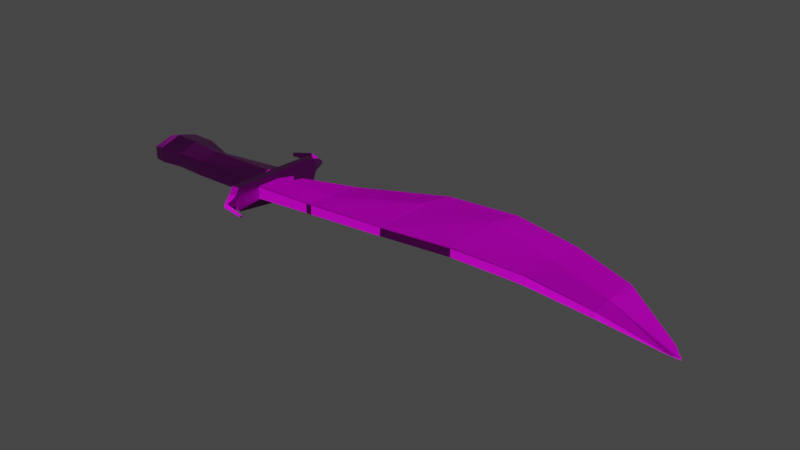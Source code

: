 # Source: primercuchillo.blend  (saved by Blender 2.83.19; exported with 4.5.12 LTS)
import bpy
from mathutils import Matrix  # noqa: F401  (used for matrix-valued properties, if any)

bpy.ops.wm.read_factory_settings(use_empty=True)
scene = bpy.context.scene
scene.name = 'Scene'

# ---- collections
col_collection = bpy.data.collections.new('Collection'); scene.collection.children.link(col_collection)

# ---- images (referenced by path relative to the original .blend; pixels are not part of the script)
import os
ASSET_DIR = os.environ.get("B2B_ASSET_DIR", "")  # directory of the original .blend (textures are referenced by path, not embedded)
HERE = os.path.dirname(os.path.abspath(__file__))  # packed textures are extracted next to this script under _unpacked/

def load_image(name, relpath, width, height, colorspace="sRGB"):
    """Load a texture the original file referenced (path relative to the .blend, or extracted next to this script)."""
    p = next((c for c in (os.path.join(HERE, relpath), os.path.join(ASSET_DIR, relpath)) if relpath and os.path.exists(c)), "")
    if p:
        img = bpy.data.images.load(p, check_existing=True)
        img.name = name
    else:  # same state as the original file: an image datablock whose file is absent (Cycles renders it pink)
        img = bpy.data.images.new(name, width, height)
        img.source = "FILE"
        img.filepath = "//" + (relpath or name)
    img.colorspace_settings.name = colorspace
    return img
img_primercuchillo_primerhoja_normal_png = load_image('primercuchillo_primerhoja_Normal.png', 'textura/primercuchillo_primerhoja_Normal.png', 1024, 1024, 'Non-Color')
img_primercuchillo_primerhoja_height_png = load_image('primercuchillo_primerhoja_Height.png', 'textura/primercuchillo_primerhoja_Height.png', 1024, 1024, 'sRGB')
img_primercuchillo_primerhoja_basecolor_png = load_image('primercuchillo_primerhoja_BaseColor.png', 'textura/primercuchillo_primerhoja_BaseColor.png', 1024, 1024, 'sRGB')
img_primercuchillo_primerhoja_roughness_png = load_image('primercuchillo_primerhoja_Roughness.png', 'textura/primercuchillo_primerhoja_Roughness.png', 1024, 1024, 'Linear Rec.709')
img_primercuchillo_primerhoja_metallic_png = load_image('primercuchillo_primerhoja_Metallic.png', 'textura/primercuchillo_primerhoja_Metallic.png', 1024, 1024, 'sRGB')

# ---- materials (node trees are filled in below, after node groups)
mat_material_001 = bpy.data.materials.new('Material.001')
mat_material_001.use_transparent_shadow = False

# ---- material node trees
mat_material_001.use_nodes = True; mat_material_001.node_tree.nodes.clear()
_N = mat_material_001.node_tree.nodes; _L = mat_material_001.node_tree.links
n0 = _N.new('ShaderNodeBsdfPrincipled'); n0.name = 'Principled BSDF'; n0.location = (10, 300)
n0.distribution = 'GGX'
n0.subsurface_method = 'BURLEY'
n0.inputs[3].default_value = 1.45
n0.inputs[27].default_value = (0.0, 0.0, 0.0, 1.0)
n0.inputs[28].default_value = 1.0
n1 = _N.new('ShaderNodeOutputMaterial'); n1.name = 'Material Output'; n1.location = (300, 300)
n2 = _N.new('ShaderNodeNormalMap'); n2.name = 'Normal Map'; n2.location = (-208, -180)
n2.inputs[0].default_value = 4.3
n3 = _N.new('ShaderNodeTexImage'); n3.name = 'Image Texture.003'; n3.location = (-603, -265)
n3.image = img_primercuchillo_primerhoja_normal_png
n4 = _N.new('ShaderNodeTexImage'); n4.name = 'Image Texture.001'; n4.location = (-1049, 420)
n4.image = img_primercuchillo_primerhoja_height_png
n5 = _N.new('ShaderNodeTexImage'); n5.name = 'Image Texture'; n5.location = (-681, 426)
n5.image = img_primercuchillo_primerhoja_basecolor_png
n6 = _N.new('ShaderNodeTexImage'); n6.name = 'Image Texture.004'; n6.location = (-797, 94)
n6.image = img_primercuchillo_primerhoja_roughness_png
n6.interpolation = 'Cubic'
n7 = _N.new('ShaderNodeTexImage'); n7.name = 'Image Texture.002'; n7.location = (-510, 139)
n7.image = img_primercuchillo_primerhoja_metallic_png
_L.new(n0.outputs[0], n1.inputs[0])
_L.new(n5.outputs[0], n0.inputs[0])
_L.new(n4.outputs[0], n0.inputs[13])
_L.new(n7.outputs[0], n0.inputs[1])
_L.new(n2.outputs[0], n0.inputs[5])
_L.new(n3.outputs[0], n2.inputs[1])
_L.new(n6.outputs[0], n0.inputs[2])
n1.is_active_output = True

# ---- world
world_world = bpy.data.worlds.new('World'); scene.world = world_world
world_world.use_nodes = True; world_world.node_tree.nodes.clear()
_N = world_world.node_tree.nodes; _L = world_world.node_tree.links
n0 = _N.new('ShaderNodeOutputWorld'); n0.name = 'World Output'; n0.location = (300, 300)
n1 = _N.new('ShaderNodeBackground'); n1.name = 'Background'; n1.location = (10, 300)
n1.inputs[0].default_value = (0.05088, 0.05088, 0.05088, 1.0)
_L.new(n1.outputs[0], n0.inputs[0])
n0.is_active_output = True
world_world.color = (0.05088, 0.05088, 0.05088)
world_world.use_sun_shadow = False
world_world.sun_shadow_jitter_overblur = 0.0

# ---- meshes
me_cube_001 = bpy.data.meshes.new('Cube.001')
me_cube_001.from_pydata([(1.999, -0.6828, -0.8832), (2.058, -0.8723, -0.8726), (2.067, -0.8704, -0.8796), (1.999, -0.6828, -0.8832), (2.067, -0.8704, -0.8849), (1.994, -0.7535, -0.8993), (1.993, -0.8685, -0.8764), (2.012, -0.8692, -0.8767), (1.993, -0.858, -0.8761), (2.012, -0.8692, -0.8833), (1.993, -0.8685, -0.8835), (1.993, -0.8574, -0.884), (-0.9477, -0.363, -0.7776), (-1.0, -0.3948, -0.7814), (-0.9476, -0.3717, -0.7658), (-1.0, -0.3948, -0.9379), (-0.9477, -0.363, -0.9427), (-0.9476, -0.3717, -0.9545), (-1.0, -0.8979, -0.7814), (-0.9477, -0.9073, -0.7767), (-0.9476, -0.8986, -0.7649), (-0.9476, -0.8986, -0.9534), (-0.9477, -0.9073, -0.9416), (-1.0, -0.8979, -0.9379), (1.278, -0.1366, -0.9453), (1.255, -0.1129, -0.9452), (1.257, 0.3456, -0.9025), (1.275, 0.3357, -0.9024), (0.5286, 0.00652, -0.9392), (0.5059, -0.01729, -0.9397), (0.511, 0.4362, -0.9042), (0.5286, 0.4446, -0.9041), (-0.2626, -0.3842, -0.9436), (-0.2626, -0.3735, -0.9339), (-0.2076, -0.3471, -0.902), (-0.2048, -0.5908, -0.9243), (1.28, -0.5973, -0.8289), (1.257, -0.5948, -0.8291), (1.257, -0.606, -0.8341), (1.279, -0.6088, -0.834), (0.5165, -0.7391, -0.8084), (0.4941, -0.7439, -0.8086), (0.494, -0.7552, -0.8147), (0.5164, -0.7503, -0.8146), (-0.2626, -0.8946, -0.7668), (-0.2626, -0.9053, -0.7769), (-0.205, -0.9152, -0.7783), (-0.2045, -0.9032, -0.7682), (-0.2626, -0.9053, -0.913), (-0.2626, -0.8947, -0.9258), (-0.2044, -0.9032, -0.9265), (-0.205, -0.9152, -0.9136), (0.494, -0.7552, -0.9126), (0.494, -0.7439, -0.9192), (0.5165, -0.739, -0.9197), (0.5164, -0.7503, -0.9131), (1.257, -0.606, -0.9352), (1.257, -0.5948, -0.9404), (1.28, -0.5973, -0.9407), (1.279, -0.6088, -0.9355), (-0.2626, -0.3842, -0.775), (-0.2044, -0.6245, -0.7758), (-0.2076, -0.3471, -0.8663), (-0.2626, -0.3735, -0.7874), (0.5059, -0.023, -0.8104), (0.5286, -0.01005, -0.8127), (0.5286, 0.4446, -0.895), (0.511, 0.4362, -0.8948), (1.257, -0.1367, -0.8262), (1.28, -0.1612, -0.8265), (1.275, 0.3357, -0.8946), (1.257, 0.3456, -0.8946), (0.09185, -0.04974, -0.9117), (0.1063, -0.03342, -0.9103), (0.111, -0.4904, -0.9362), (0.08852, -0.5053, -0.9322), (0.08374, -0.8382, -0.8092), (0.1127, -0.8296, -0.8103), (0.1129, -0.8182, -0.8025), (0.08337, -0.8265, -0.8012), (0.1129, -0.8182, -0.9298), (0.1127, -0.8296, -0.9217), (0.08374, -0.8382, -0.9209), (0.08326, -0.8265, -0.929), (0.1063, -0.02319, -0.8951), (0.09185, -0.03772, -0.8951), (0.08842, -0.5306, -0.8103), (0.111, -0.5071, -0.813), (1.647, -0.6981, -0.9196), (1.647, -0.7228, -0.9161), (1.625, -0.7178, -0.9167), (1.625, -0.6928, -0.9202), (1.642, -0.006163, -0.8929), (1.63, 0.01283, -0.8929), (1.625, -0.4708, -0.8165), (1.647, -0.4862, -0.816), (1.625, -0.4543, -0.9262), (1.63, 0.01283, -0.9012), (1.642, -0.006163, -0.9011), (1.647, -0.4702, -0.9255), (1.625, -0.7178, -0.8438), (1.647, -0.7228, -0.8439), (1.648, -0.7115, -0.8405), (1.625, -0.7061, -0.8405), (0.8908, 0.06699, -0.9387), (0.8909, 0.5327, -0.9033), (0.8847, -0.6228, -0.8136), (0.8847, -0.634, -0.8216), (0.8847, -0.6228, -0.928), (0.8847, -0.634, -0.9195), (0.8908, 0.05042, -0.7916), (0.8909, 0.5327, -0.8948), (-0.253, -0.639, -0.6986), (-0.2134, -0.6258, -0.7068), (-0.9476, -0.6305, -1.013), (-1.0, -0.6418, -0.9862), (2.028, -0.8696, -0.8742), (2.029, -0.8723, -0.8783), (-0.9476, -0.6305, -0.6899), (-1.0, -0.6418, -0.7178), (2.03, -0.8723, -0.8842), (-0.2626, -0.6416, -1.031), (-0.2626, -0.6416, -0.7003), (-0.2138, -0.6385, -1.066), (-0.2529, -0.645, -1.058), (-0.642, -0.5162, -0.9469), (-0.642, -0.5104, -0.9364), (-0.642, -0.8706, -0.7682), (-0.642, -0.8764, -0.7789), (-0.642, -0.8969, -0.9378), (-0.642, -0.9028, -0.9258), (-0.642, -0.5162, -0.7725), (-0.642, -0.5104, -0.7843), (-0.642, -0.6714, -0.6991), (-0.642, -0.6714, -1.018), (-0.8195, -0.3733, -0.9484), (-0.8195, -0.8747, -0.7688), (-0.8195, -0.8835, -0.9318), (-0.8195, -0.3645, -0.7828), (-0.8195, -0.6207, -1.012), (-0.8195, -0.3645, -0.9375), (-0.8195, -0.8835, -0.7798), (-0.8195, -0.8747, -0.9434), (-0.8195, -0.3733, -0.7713), (-0.8195, -0.6207, -0.6986), (-0.2141, -0.04493, -1.049), (-0.2163, 0.01624, -0.9125), (-0.2134, -0.04109, -1.037), (-0.2529, -0.002723, -1.001), (-0.2529, -0.05836, -1.05), (-0.2541, -0.05369, -1.036), (-0.2136, -1.191, -0.6945), (-0.2136, -1.242, -0.7729), (-0.2124, -1.195, -0.7039), (-0.2529, -1.255, -0.7713), (-0.2529, -1.204, -0.6916), (-0.2542, -1.207, -0.701), (-0.253, -1.204, -0.978), (-0.253, -1.255, -0.8911), (-0.2543, -1.207, -0.9647), (-0.2135, -1.242, -0.892), (-0.2135, -1.192, -0.98), (-0.2122, -1.194, -0.9656), (-0.2529, -0.03149, -0.725), (-0.2529, 0.01543, -0.7759), (-0.2541, -0.02891, -0.7346), (-0.2174, 0.02139, -0.8394), (-0.2187, -0.02155, -0.7272), (-0.2178, -0.0168, -0.7453), (-0.1652, -0.2773, -0.8836), (-0.1479, -0.6064, -0.7824), (-0.167, -0.2817, -0.8932), (-0.141, -0.5722, -0.926), (-0.2064, -0.3763, -0.8318), (-0.2063, -0.3871, -0.9127), (-0.1479, -0.3502, -0.8342), (-0.1508, -0.341, -0.9148), (-0.1804, -0.4299, -0.9481), (-0.1755, -0.4284, -0.8652), (-0.2087, -1.424, -0.8168), (-0.1953, -1.404, -0.7991), (-0.1952, -1.404, -0.8656), (-0.2087, -1.424, -0.8444), (-0.0731, -1.477, -0.8251), (-0.06663, -1.467, -0.8173), (-0.06661, -1.467, -0.8465), (-0.0731, -1.477, -0.8372), (-0.2572, 0.1618, -0.945), (-0.2471, 0.198, -0.9005), (-0.2483, 0.1989, -0.8635), (-0.2601, 0.1683, -0.8314), (-0.3476, 0.2648, -0.9668), (-0.3519, 0.3065, -0.9223), (-0.353, 0.3052, -0.8854), (-0.3517, 0.2648, -0.8533), (-0.4752, 0.2282, -0.9585), (-0.4769, 0.2455, -0.94), (-0.4774, 0.245, -0.9246), (-0.4769, 0.2282, -0.9113)], [], [(134, 121, 49, 129), (144, 118, 20, 136), (10, 6, 101, 89), (28, 104, 108, 54), (120, 117, 7, 9), (115, 119, 13, 15), (24, 96, 91, 58), (27, 70, 93, 97), (137, 141, 19, 22), (172, 35, 174, 177, 176), (73, 84, 67, 30), (1, 95, 102, 8, 116), (90, 100, 39, 59), (109, 107, 43, 55), (52, 42, 77, 81), (82, 76, 46, 51), (110, 65, 40, 106), (86, 170, 61, 47, 79), (64, 87, 78, 41), (74, 29, 53, 80), (35, 172, 75, 83, 50), (126, 132, 63, 33), (99, 5, 11, 88), (105, 111, 71, 26), (0, 1, 2), (3, 4, 5), (6, 7, 8), (9, 10, 11), (12, 13, 14), (15, 16, 17), (18, 19, 20), (21, 22, 23), (24, 25, 26, 27), (28, 29, 30, 31), (47, 61, 113, 151, 153), (36, 37, 38, 39), (40, 41, 42, 43), (35, 123, 145, 147), (52, 53, 54, 55), (56, 57, 58, 59), (60, 122, 112, 163, 165, 63), (64, 65, 66, 67), (68, 69, 70, 71), (72, 73, 74, 75), (76, 77, 78, 79), (80, 81, 82, 83), (84, 85, 86, 87), (88, 89, 90, 91), (92, 93, 94, 95), (96, 97, 98, 99), (100, 101, 102, 103), (114, 21, 23, 115), (135, 17, 16, 140), (2, 4, 3, 0), (22, 19, 18, 23), (6, 10, 9, 7), (12, 16, 15, 13), (136, 20, 19, 141), (116, 8, 7, 117), (88, 11, 10, 89), (118, 14, 13, 119), (95, 1, 0, 92), (104, 25, 57, 108), (96, 24, 27, 97), (104, 28, 31, 105), (75, 172, 176, 171, 72), (103, 36, 39, 100), (106, 40, 43, 107), (79, 47, 46, 76), (129, 49, 48, 130), (80, 53, 52, 81), (108, 57, 56, 109), (131, 60, 63, 132), (87, 64, 67, 84), (110, 68, 71, 111), (66, 31, 30, 67), (70, 27, 26, 71), (11, 5, 4, 120, 9), (28, 54, 53, 29), (38, 56, 59, 39), (42, 52, 55, 43), (94, 69, 36, 103), (68, 37, 36, 69), (51, 46, 47, 153, 152, 160, 162, 50), (29, 74, 73, 30), (41, 78, 77, 42), (50, 83, 82, 51), (61, 170, 175, 178, 173), (64, 41, 40, 65), (76, 82, 81, 77), (24, 58, 57, 25), (84, 73, 72, 85), (58, 91, 90, 59), (69, 94, 93, 70), (5, 99, 98, 3), (8, 102, 101, 6), (86, 79, 78, 87), (100, 90, 89, 101), (92, 98, 97, 93), (74, 80, 83, 75), (98, 92, 0, 3), (65, 110, 111, 66), (54, 108, 109, 55), (37, 106, 107, 38), (25, 104, 105, 26), (31, 66, 111, 105), (99, 88, 91, 96), (56, 38, 107, 109), (94, 103, 102, 95), (121, 32, 150, 149, 124), (112, 155, 151, 113), (123, 161, 157, 124), (61, 173, 62, 168, 167, 113), (49, 121, 124, 157, 159), (68, 110, 106, 37), (45, 48, 49, 159, 158, 154, 156, 44), (112, 113, 167, 163), (33, 63, 165, 164, 148, 150, 32), (20, 118, 119, 18), (1, 116, 117, 2), (17, 114, 115, 15), (145, 123, 124, 149), (35, 50, 162, 161, 123), (23, 18, 119, 115), (4, 2, 117, 120), (143, 14, 118, 144), (125, 32, 121, 134), (122, 44, 156, 155, 112), (34, 174, 35, 147, 146, 166, 168, 62), (135, 125, 134, 139), (60, 131, 133, 122), (143, 131, 132, 138), (142, 129, 130, 137), (44, 127, 128, 45), (32, 125, 126, 33), (140, 138, 132, 126), (48, 45, 128, 130), (122, 133, 127, 44), (139, 134, 129, 142), (114, 139, 142, 21), (16, 12, 138, 140), (21, 142, 137, 22), (14, 143, 138, 12), (17, 135, 139, 114), (131, 143, 144, 133), (127, 136, 141, 128), (125, 135, 140, 126), (130, 128, 141, 137), (133, 144, 136, 127), (154, 158, 182, 179), (145, 146, 147), (148, 149, 150), (151, 152, 153), (154, 155, 156), (157, 158, 159), (160, 161, 162), (163, 164, 165), (166, 167, 168), (145, 149, 148, 146), (151, 155, 154, 152), (157, 161, 160, 158), (166, 164, 163, 167), (166, 146, 188, 189), (169, 175, 170, 86, 85), (171, 169, 85, 72), (174, 173, 178, 177), (169, 171, 176, 175), (34, 62, 173, 174), (177, 178, 175, 176), (180, 179, 183, 184), (158, 160, 181, 182), (152, 154, 179, 180), (160, 152, 180, 181), (183, 186, 185, 184), (181, 180, 184, 185), (182, 181, 185, 186), (179, 182, 186, 183), (187, 190, 194, 191), (164, 166, 189, 190), (148, 164, 190, 187), (146, 148, 187, 188), (193, 192, 196, 197), (190, 189, 193, 194), (189, 188, 192, 193), (188, 187, 191, 192), (197, 196, 195, 198), (192, 191, 195, 196), (191, 194, 198, 195), (194, 193, 197, 198)])
_uv = me_cube_001.uv_layers.new(name='UVMap')
_uv.uv.foreach_set('vector', [0.664, 0.7772, 0.6551, 0.6659, 0.7315, 0.6662, 0.732, 0.7774, 0.5036, 0.8292, 0.5008, 0.8667, 0.421, 0.8668, 0.428, 0.8292, 0.9821, 0.02164, 0.9842, 0.02172, 0.9883, 0.123, 0.967, 0.1222, 0.5737, 0.4461, 0.5578, 0.3396, 0.7615, 0.345, 0.7939, 0.4536, 0.9824, 0.0109, 0.9841, 0.01112, 0.9843, 0.0163, 0.9824, 0.01622, 0.05567, 0.7409, 0.135, 0.7409, 0.1163, 0.8133, 0.07002, 0.8133, 0.6199, 0.2273, 0.7158, 0.1272, 0.7862, 0.1285, 0.7559, 0.2291, 0.7888, 0.8887, 0.7911, 0.8888, 0.7944, 0.9894, 0.792, 0.9893, 0.04945, 0.7189, 0.004542, 0.7189, 0.003403, 0.6813, 0.05209, 0.6813, 0.741, 0.6454, 0.7462, 0.6642, 0.6862, 0.6636, 0.6984, 0.6561, 0.6729, 0.6471, 0.8013, 0.7988, 0.7969, 0.7956, 0.7986, 0.6659, 0.8013, 0.666, 0.421, 0.6633, 0.3043, 0.545, 0.3711, 0.5439, 0.4165, 0.6444, 0.4201, 0.6545, 0.9665, 0.1286, 0.988, 0.1294, 0.9858, 0.2307, 0.9558, 0.2295, 0.9563, 0.3453, 0.9851, 0.3464, 0.9842, 0.4547, 0.9551, 0.4535, 0.955, 0.4601, 0.9839, 0.4612, 0.9816, 0.5731, 0.9488, 0.5718, 0.9487, 0.5804, 0.9817, 0.5816, 0.9883, 0.6667, 0.9484, 0.6652, 0.1417, 0.3262, 0.1578, 0.2197, 0.373, 0.2123, 0.3407, 0.3209, 0.3092, 0.08796, 0.3301, 0.01831, 0.3351, 0.001688, 0.4174, 0.0002075, 0.3965, 0.08494, 0.1615, 0.2129, 0.3024, 0.09469, 0.3942, 0.09364, 0.3744, 0.2057, 0.7181, 0.5711, 0.5806, 0.4529, 0.7952, 0.4602, 0.8149, 0.5722, 0.7462, 0.6642, 0.741, 0.6454, 0.7224, 0.5777, 0.8172, 0.581, 0.8383, 0.6657, 0.7394, 0.7696, 0.7843, 0.7699, 0.7808, 0.8824, 0.7376, 0.8822, 0.7206, 0.1208, 0.8065, 0.02073, 0.8374, 0.02156, 0.788, 0.122, 0.7879, 0.7782, 0.7904, 0.7782, 0.791, 0.8837, 0.7887, 0.8836, 0.3648, 0.647, 0.421, 0.6633, 0.4206, 0.666, 0.786, 0.01896, 0.8417, 0.0, 0.8065, 0.02073, 0.4196, 0.6443, 0.4199, 0.6498, 0.4165, 0.6444, 0.841, 0.01622, 0.8407, 0.02163, 0.8374, 0.02156, 0.7843, 0.6819, 0.7837, 0.6662, 0.7879, 0.6818, 0.7375, 0.6659, 0.7355, 0.6816, 0.7322, 0.6815, 0.004886, 0.666, 0.003403, 0.6813, 0.0, 0.6813, 0.05567, 0.6813, 0.05209, 0.6813, 0.05112, 0.666, 0.6199, 0.2273, 0.6127, 0.2338, 0.4782, 0.2309, 0.4812, 0.2257, 0.5737, 0.4461, 0.5806, 0.4529, 0.4474, 0.4491, 0.445, 0.4439, 0.9285, 0.3565, 0.928, 0.2748, 0.9484, 0.2755, 0.9484, 0.4411, 0.9456, 0.4422, 0.3353, 0.4367, 0.3345, 0.4302, 0.3378, 0.4301, 0.3388, 0.4365, 0.373, 0.2123, 0.3744, 0.2057, 0.3777, 0.2057, 0.3764, 0.2122, 0.8843, 0.264, 0.842, 0.277, 0.8511, 0.1032, 0.8545, 0.1021, 0.7987, 0.4603, 0.7952, 0.4602, 0.7939, 0.4536, 0.7973, 0.4537, 0.7584, 0.2358, 0.755, 0.2357, 0.7559, 0.2291, 0.7593, 0.2293, 0.9265, 0.8083, 0.9476, 0.7326, 0.9482, 0.7333, 0.9427, 0.9113, 0.9398, 0.9121, 0.9229, 0.8114, 0.1615, 0.2129, 0.1578, 0.2197, 0.02412, 0.222, 0.0265, 0.2168, 0.1992, 0.4325, 0.2065, 0.439, 0.06023, 0.4402, 0.05722, 0.435, 0.5884, 0.5744, 0.5837, 0.5701, 0.7181, 0.5711, 0.7224, 0.5777, 0.4, 0.08498, 0.3976, 0.09352, 0.3942, 0.09364, 0.3965, 0.08494, 0.8149, 0.5722, 0.8184, 0.5724, 0.8208, 0.5809, 0.8172, 0.581, 0.1601, 0.09576, 0.1643, 0.09145, 0.3092, 0.08796, 0.3024, 0.09469, 0.788, 0.122, 0.7953, 0.1221, 0.7937, 0.1285, 0.7862, 0.1285, 0.1631, 0.5458, 0.1575, 0.5424, 0.2997, 0.5386, 0.3043, 0.545, 0.7158, 0.1272, 0.5784, 0.1235, 0.5841, 0.1201, 0.7206, 0.1208, 0.3729, 0.5374, 0.3745, 0.5438, 0.3711, 0.5439, 0.3694, 0.5374, 0.652, 0.8668, 0.7321, 0.8669, 0.7322, 0.8823, 0.6558, 0.8822, 0.7339, 0.719, 0.7322, 0.6815, 0.7355, 0.6816, 0.737, 0.7191, 0.7969, 0.9281, 0.7954, 0.9281, 0.7967, 0.8726, 0.7967, 0.8726, 0.05209, 0.6813, 0.003403, 0.6813, 0.004886, 0.666, 0.05112, 0.666, 0.9842, 0.02172, 0.9821, 0.02164, 0.9824, 0.01622, 0.9843, 0.0163, 0.7843, 0.6819, 0.7355, 0.6816, 0.7375, 0.6659, 0.7837, 0.6662, 0.00139, 0.7189, 0.0, 0.6813, 0.003403, 0.6813, 0.004542, 0.7189, 0.4201, 0.6545, 0.4165, 0.6444, 0.4199, 0.6498, 0.4209, 0.6549, 0.788, 0.122, 0.8374, 0.02156, 0.8407, 0.02163, 0.7953, 0.1221, 0.5008, 0.8667, 0.5767, 0.8668, 0.5697, 0.8821, 0.4972, 0.8821, 0.3043, 0.545, 0.421, 0.6633, 0.3648, 0.647, 0.1631, 0.5458, 0.5578, 0.3396, 0.6127, 0.2338, 0.755, 0.2357, 0.7615, 0.345, 0.7158, 0.1272, 0.6199, 0.2273, 0.4812, 0.2257, 0.5784, 0.1235, 0.5578, 0.3396, 0.5737, 0.4461, 0.445, 0.4439, 0.421, 0.3373, 0.7224, 0.5777, 0.741, 0.6454, 0.6729, 0.6471, 0.6557, 0.6516, 0.5884, 0.5744, 0.3694, 0.5374, 0.3353, 0.4367, 0.3388, 0.4365, 0.3729, 0.5374, 0.3407, 0.3209, 0.373, 0.2123, 0.3764, 0.2122, 0.3441, 0.3208, 0.3965, 0.08494, 0.4174, 0.0002075, 0.421, 0.0, 0.4, 0.08498, 0.05105, 0.7709, 0.04748, 0.8821, 0.0436, 0.8821, 0.04745, 0.7709, 0.8149, 0.5722, 0.7952, 0.4602, 0.7987, 0.4603, 0.8184, 0.5724, 0.7615, 0.345, 0.755, 0.2357, 0.7584, 0.2358, 0.7649, 0.3451, 0.7879, 0.7698, 0.7847, 0.8823, 0.7808, 0.8824, 0.7843, 0.7699, 0.3024, 0.09469, 0.1615, 0.2129, 0.0265, 0.2168, 0.1601, 0.09576, 0.1417, 0.3262, 0.1992, 0.4325, 0.05722, 0.435, 0.0, 0.3286, 0.7941, 0.6713, 0.7914, 0.6712, 0.7917, 0.6659, 0.7944, 0.666, 0.7911, 0.8888, 0.7888, 0.8887, 0.7887, 0.8836, 0.791, 0.8837, 0.8374, 0.02156, 0.8065, 0.02073, 0.8417, 0.0, 0.842, 0.01091, 0.841, 0.01622, 0.5737, 0.4461, 0.7939, 0.4536, 0.7952, 0.4602, 0.5806, 0.4529, 0.9855, 0.2371, 0.9557, 0.236, 0.9558, 0.2295, 0.9858, 0.2307, 0.9839, 0.4612, 0.955, 0.4601, 0.9551, 0.4535, 0.9842, 0.4547, 0.2997, 0.5386, 0.2065, 0.439, 0.3353, 0.4367, 0.3694, 0.5374, 0.1992, 0.4325, 0.3345, 0.4302, 0.3353, 0.4367, 0.2065, 0.439, 0.8854, 0.3591, 0.9254, 0.3599, 0.9285, 0.3565, 0.9456, 0.4422, 0.9249, 0.4557, 0.8897, 0.455, 0.8683, 0.4403, 0.8817, 0.3555, 0.5806, 0.4529, 0.7181, 0.5711, 0.5837, 0.5701, 0.4474, 0.4491, 0.3744, 0.2057, 0.3942, 0.09364, 0.3976, 0.09352, 0.3777, 0.2057, 0.8383, 0.6657, 0.8172, 0.581, 0.8208, 0.5809, 0.842, 0.6659, 0.3351, 0.001688, 0.3301, 0.01831, 0.2549, 0.01962, 0.2781, 0.01109, 0.2622, 0.002341, 0.1615, 0.2129, 0.3744, 0.2057, 0.373, 0.2123, 0.1578, 0.2197, 0.9817, 0.5816, 0.9487, 0.5804, 0.9488, 0.5718, 0.9816, 0.5731, 0.6199, 0.2273, 0.7559, 0.2291, 0.755, 0.2357, 0.6127, 0.2338, 0.34, 0.7488, 0.3357, 0.7491, 0.3351, 0.7447, 0.3398, 0.7444, 0.7559, 0.2291, 0.7862, 0.1285, 0.7937, 0.1285, 0.7593, 0.2293, 0.2065, 0.439, 0.2997, 0.5386, 0.1575, 0.5424, 0.06023, 0.4402, 0.8065, 0.02073, 0.7206, 0.1208, 0.5841, 0.1201, 0.786, 0.01896, 0.4165, 0.6444, 0.3711, 0.5439, 0.3745, 0.5438, 0.4196, 0.6443, 0.3092, 0.08796, 0.3965, 0.08494, 0.3942, 0.09364, 0.3024, 0.09469, 0.988, 0.1294, 0.9665, 0.1286, 0.967, 0.1222, 0.9883, 0.123, 0.7969, 0.6716, 0.7944, 0.6716, 0.7945, 0.6659, 0.7969, 0.666, 0.7181, 0.5711, 0.8149, 0.5722, 0.8172, 0.581, 0.7224, 0.5777, 0.7944, 0.6716, 0.7969, 0.6716, 0.7967, 0.8726, 0.7967, 0.8726, 0.1578, 0.2197, 0.1417, 0.3262, 0.0, 0.3286, 0.02412, 0.222, 0.7939, 0.4536, 0.7615, 0.345, 0.7649, 0.3451, 0.7973, 0.4537, 0.3345, 0.4302, 0.3407, 0.3209, 0.3441, 0.3208, 0.3378, 0.4301, 0.6127, 0.2338, 0.5578, 0.3396, 0.421, 0.3373, 0.4782, 0.2309, 0.7914, 0.6712, 0.7941, 0.6713, 0.7904, 0.7782, 0.7879, 0.7782, 0.7206, 0.1208, 0.788, 0.122, 0.7862, 0.1285, 0.7158, 0.1272, 0.9557, 0.236, 0.9855, 0.2371, 0.9851, 0.3464, 0.9563, 0.3453, 0.2997, 0.5386, 0.3694, 0.5374, 0.3711, 0.5439, 0.3043, 0.545, 0.8499, 0.7338, 0.8767, 0.8088, 0.8506, 0.9058, 0.8465, 0.9045, 0.842, 0.7327, 1.0, 0.1807, 1.0, 0.3461, 0.9884, 0.3424, 0.9883, 0.1769, 0.9883, 0.5132, 0.9883, 0.3499, 1.0, 0.3461, 0.9999, 0.5112, 0.928, 0.2748, 0.9131, 0.2017, 0.903, 0.1929, 0.9409, 0.09684, 0.9462, 0.09834, 0.9484, 0.2755, 0.8801, 0.6593, 0.8499, 0.7338, 0.842, 0.7327, 0.8636, 0.5686, 0.8675, 0.5679, 0.1992, 0.4325, 0.1417, 0.3262, 0.3407, 0.3209, 0.3345, 0.4302, 0.924, 0.6556, 0.8838, 0.6561, 0.8801, 0.6593, 0.8675, 0.5679, 0.8891, 0.5534, 0.9245, 0.553, 0.9454, 0.5668, 0.9271, 0.6587, 1.0, 0.1807, 0.9883, 0.1769, 0.9899, 0.0, 1.0, 0.002892, 0.8796, 0.8119, 0.9229, 0.8114, 0.9398, 0.9121, 0.9278, 0.9252, 0.8613, 0.9206, 0.8506, 0.9058, 0.8767, 0.8088, 0.421, 0.8668, 0.5008, 0.8667, 0.4972, 0.8821, 0.4211, 0.8821, 0.9861, 0.002757, 0.9853, 0.01163, 0.9841, 0.01112, 0.9841, 5.996e-05, 0.5767, 0.8669, 0.652, 0.8668, 0.6558, 0.8822, 0.5837, 0.8823, 0.9885, 0.6866, 0.9883, 0.5132, 0.9999, 0.5112, 1.0, 0.6827, 0.8843, 0.264, 0.8817, 0.3555, 0.8683, 0.4403, 0.864, 0.4395, 0.842, 0.277, 0.06988, 0.666, 0.1161, 0.666, 0.135, 0.7409, 0.05567, 0.7409, 0.9826, 0.0, 0.9841, 5.996e-05, 0.9841, 0.01112, 0.9824, 0.0109, 0.5762, 0.8292, 0.5767, 0.8668, 0.5008, 0.8667, 0.5036, 0.8292, 0.6195, 0.7774, 0.5806, 0.6662, 0.6551, 0.6659, 0.664, 0.7772, 0.9476, 0.7326, 0.9271, 0.6587, 0.9454, 0.5668, 0.9482, 0.5678, 0.9482, 0.7333, 0.8925, 0.1927, 0.8891, 0.2043, 0.8843, 0.264, 0.8545, 0.1021, 0.8917, 0.08611, 0.9133, 0.08506, 0.9409, 0.09684, 0.903, 0.1929, 0.5772, 0.8294, 0.6195, 0.7774, 0.664, 0.7772, 0.6492, 0.8292, 0.5729, 0.666, 0.5339, 0.7772, 0.4887, 0.7771, 0.4974, 0.6659, 0.7861, 0.7193, 0.7879, 0.7698, 0.7843, 0.7699, 0.7826, 0.7194, 0.05297, 0.7189, 0.05105, 0.7709, 0.04745, 0.7709, 0.04945, 0.7189, 0.0005415, 0.8821, 0.001229, 0.771, 0.004327, 0.7709, 0.003405, 0.8821, 0.7349, 0.8821, 0.7364, 0.7695, 0.7394, 0.7696, 0.7376, 0.8822, 0.737, 0.7191, 0.7826, 0.7194, 0.7843, 0.7699, 0.7394, 0.7696, 0.0436, 0.8821, 0.003405, 0.8821, 0.004327, 0.7709, 0.04745, 0.7709, 0.4974, 0.6659, 0.4887, 0.7771, 0.4292, 0.7772, 0.4222, 0.666, 0.6492, 0.8292, 0.664, 0.7772, 0.732, 0.7774, 0.7253, 0.8294, 0.652, 0.8668, 0.6492, 0.8292, 0.7253, 0.8294, 0.7321, 0.8669, 0.7355, 0.6816, 0.7843, 0.6819, 0.7826, 0.7194, 0.737, 0.7191, 0.05567, 0.6813, 0.05297, 0.7189, 0.04945, 0.7189, 0.05209, 0.6813, 0.7879, 0.6818, 0.7861, 0.7193, 0.7826, 0.7194, 0.7843, 0.6819, 0.5767, 0.8669, 0.5772, 0.8294, 0.6492, 0.8292, 0.652, 0.8668, 0.5339, 0.7772, 0.5762, 0.8292, 0.5036, 0.8292, 0.4887, 0.7771, 0.001229, 0.771, 0.00139, 0.7189, 0.004542, 0.7189, 0.004327, 0.7709, 0.7364, 0.7695, 0.7339, 0.719, 0.737, 0.7191, 0.7394, 0.7696, 0.04745, 0.7709, 0.004327, 0.7709, 0.004542, 0.7189, 0.04945, 0.7189, 0.4887, 0.7771, 0.5036, 0.8292, 0.428, 0.8292, 0.4292, 0.7772, 0.9245, 0.553, 0.8891, 0.5534, 0.9026, 0.5033, 0.9107, 0.5032, 0.8511, 0.1032, 0.8917, 0.08611, 0.8545, 0.1021, 0.8613, 0.9206, 0.8465, 0.9045, 0.8506, 0.9058, 0.9484, 0.4411, 0.9249, 0.4557, 0.9456, 0.4422, 0.9245, 0.553, 0.9482, 0.5678, 0.9454, 0.5668, 0.8636, 0.5686, 0.8891, 0.5534, 0.8675, 0.5679, 0.8897, 0.455, 0.864, 0.4395, 0.8683, 0.4403, 0.9427, 0.9113, 0.9278, 0.9252, 0.9398, 0.9121, 0.9133, 0.08506, 0.9462, 0.09834, 0.9409, 0.09684, 0.3351, 0.7049, 0.3235, 0.7051, 0.3241, 0.6915, 0.3351, 0.666, 0.37, 0.6669, 0.3816, 0.666, 0.3816, 0.6888, 0.37, 0.6893, 0.37, 0.692, 0.3583, 0.6927, 0.3583, 0.6664, 0.37, 0.666, 0.3502, 0.7005, 0.3401, 0.6816, 0.34, 0.666, 0.3502, 0.667, 0.9133, 0.08506, 0.8917, 0.08611, 0.8964, 0.03271, 0.9073, 0.03267, 0.2336, 0.01487, 0.2549, 0.01962, 0.3301, 0.01831, 0.3092, 0.08796, 0.1643, 0.09145, 0.3372, 0.666, 0.34, 0.6663, 0.3398, 0.7444, 0.3351, 0.7447, 0.8891, 0.2043, 0.9131, 0.2017, 0.9028, 0.217, 0.8783, 0.2169, 0.2783, 0.666, 0.2805, 0.6681, 0.2802, 0.6868, 0.2569, 0.681, 0.8925, 0.1927, 0.903, 0.1929, 0.9131, 0.2017, 0.8891, 0.2043, 0.2805, 0.7143, 0.2577, 0.7054, 0.2569, 0.681, 0.2802, 0.6868, 0.17, 0.7034, 0.1634, 0.7006, 0.1886, 0.666, 0.1917, 0.6673, 0.1515, 0.666, 0.1634, 0.669, 0.1417, 0.7122, 0.135, 0.7151, 0.1917, 0.7463, 0.1799, 0.7494, 0.1634, 0.7006, 0.17, 0.7034, 0.8897, 0.455, 0.9249, 0.4557, 0.9161, 0.5032, 0.8965, 0.5028, 0.3868, 0.6722, 0.3868, 0.6687, 0.3895, 0.666, 0.3895, 0.6745, 0.3235, 0.703, 0.3039, 0.703, 0.3083, 0.666, 0.3169, 0.666, 0.135, 0.7151, 0.1417, 0.7122, 0.1634, 0.7483, 0.1602, 0.7497, 0.3583, 0.7056, 0.3502, 0.7056, 0.3528, 0.666, 0.3564, 0.666, 0.8783, 0.9687, 0.9119, 0.9702, 0.9052, 0.9997, 0.8717, 1.0, 0.9321, 0.08694, 0.9133, 0.08506, 0.9073, 0.03267, 0.9166, 0.04176, 0.8613, 0.9206, 0.9278, 0.9252, 0.9119, 0.9702, 0.8783, 0.9687, 0.8917, 0.08611, 0.8655, 0.09083, 0.883, 0.04296, 0.8964, 0.03271, 0.3039, 0.7036, 0.293, 0.7034, 0.2905, 0.666, 0.2951, 0.666, 0.2233, 0.7332, 0.2139, 0.7342, 0.1917, 0.6966, 0.2029, 0.7, 0.9073, 0.03267, 0.8964, 0.03271, 0.8907, 0.0, 0.9016, 0.0006094, 0.8964, 0.03271, 0.883, 0.04296, 0.8772, 0.01195, 0.8907, 0.0, 0.3818, 0.6759, 0.3816, 0.6714, 0.3868, 0.666, 0.3868, 0.6798, 0.293, 0.7034, 0.2805, 0.7036, 0.2853, 0.666, 0.2905, 0.666, 0.2569, 0.7033, 0.2233, 0.7033, 0.2387, 0.666, 0.2527, 0.666, 0.2029, 0.7, 0.1917, 0.6966, 0.2187, 0.666, 0.2233, 0.6674])
me_cube_001.materials.append(mat_material_001)
me_cube_001.use_remesh_preserve_volume = False
me_cube_001.use_remesh_preserve_attributes = False
me_cube_001.use_mirror_vertex_groups = False
me_cube_001.update()

# ---- objects
ob_cube = bpy.data.objects.new('Cube', me_cube_001)

# ---- transforms, parenting, visibility, modifiers, constraints
ob_cube.location = (0.0, 0.0, 1.391)
ob_cube.scale = (2.25, 1.0, 1.0)
ob_cube.lock_rotations_4d = False
ob_cube.empty_display_type = 'ARROWS'
ob_cube.lineart.crease_threshold = 0.0

# ---- collection membership
col_collection.objects.link(ob_cube)

# ---- scene / render settings (as saved in the file)
scene.frame_start = 1; scene.frame_end = 250; scene.frame_set(0)
scene.render.engine = 'BLENDER_EEVEE_NEXT'
scene.cycles.use_denoising = False
scene.cycles.samples = 128
scene.cycles.sampling_pattern = 'TABULATED_SOBOL'
scene.cycles.use_adaptive_sampling = False
scene.cycles.use_light_tree = False
scene.view_settings.view_transform = 'Filmic'
bpy.context.view_layer.update()

# ---- added for rendering (the .blend has no active camera and no usable light): camera, sun
cam_auto = bpy.data.cameras.new('AutoCamera')
cam_auto.lens = 50.0
cam_auto.sensor_width = 36.0
cam_auto.clip_end = 1000.0
ob_auto_camera = bpy.data.objects.new('AutoCamera', cam_auto)
scene.collection.objects.link(ob_auto_camera)
ob_auto_camera.location = (7.85965, -8.46308, 5.83998)
ob_auto_camera.rotation_euler = (1.09748, -7.21219e-08, 0.694738)
scene.camera = ob_auto_camera
light_auto_sun = bpy.data.lights.new('AutoSun', 'SUN')
light_auto_sun.energy = 3.0
light_auto_sun.angle = 0.0523599
ob_auto_sun = bpy.data.objects.new('AutoSun', light_auto_sun)
scene.collection.objects.link(ob_auto_sun)
ob_auto_sun.rotation_euler = (0.872665, 0.174533, 0.523599)
bpy.context.view_layer.update()
